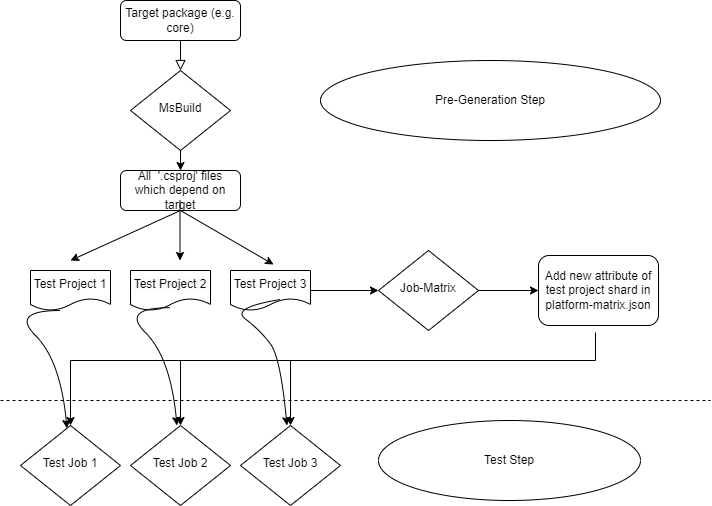

The diagram above was exported from draw.io. Its source (the exported page's mxGraphModel, read from the mxfile embedded in the PNG):
<mxGraphModel dx="2062" dy="1057" grid="1" gridSize="10" guides="1" tooltips="1" connect="1" arrows="1" fold="1" page="1" pageScale="1" pageWidth="827" pageHeight="1169" math="0" shadow="0">
  <root>
    <mxCell id="WIyWlLk6GJQsqaUBKTNV-0" />
    <mxCell id="WIyWlLk6GJQsqaUBKTNV-1" parent="WIyWlLk6GJQsqaUBKTNV-0" />
    <mxCell id="WIyWlLk6GJQsqaUBKTNV-2" value="" style="rounded=0;html=1;jettySize=auto;orthogonalLoop=1;fontSize=11;endArrow=block;endFill=0;endSize=8;strokeWidth=1;shadow=0;labelBackgroundColor=none;edgeStyle=orthogonalEdgeStyle;" parent="WIyWlLk6GJQsqaUBKTNV-1" source="WIyWlLk6GJQsqaUBKTNV-3" target="WIyWlLk6GJQsqaUBKTNV-6" edge="1">
      <mxGeometry relative="1" as="geometry" />
    </mxCell>
    <mxCell id="WIyWlLk6GJQsqaUBKTNV-3" value="Target package (e.g. core)" style="rounded=1;whiteSpace=wrap;html=1;fontSize=12;glass=0;strokeWidth=1;shadow=0;" parent="WIyWlLk6GJQsqaUBKTNV-1" vertex="1">
      <mxGeometry x="160" y="120" width="120" height="40" as="geometry" />
    </mxCell>
    <mxCell id="WIyWlLk6GJQsqaUBKTNV-6" value="MsBuild" style="rhombus;whiteSpace=wrap;html=1;shadow=0;fontFamily=Helvetica;fontSize=12;align=center;strokeWidth=1;spacing=6;spacingTop=-4;" parent="WIyWlLk6GJQsqaUBKTNV-1" vertex="1">
      <mxGeometry x="170" y="190" width="100" height="80" as="geometry" />
    </mxCell>
    <mxCell id="WIyWlLk6GJQsqaUBKTNV-7" value="All&amp;nbsp; '.csproj' files which depend on target" style="rounded=1;whiteSpace=wrap;html=1;fontSize=12;glass=0;strokeWidth=1;shadow=0;" parent="WIyWlLk6GJQsqaUBKTNV-1" vertex="1">
      <mxGeometry x="160" y="290" width="120" height="40" as="geometry" />
    </mxCell>
    <mxCell id="oTq2HOaCVEAAZ1MW0z4X-5" value="" style="endArrow=classic;html=1;rounded=0;entryX=0.5;entryY=0;entryDx=0;entryDy=0;exitX=0.5;exitY=1;exitDx=0;exitDy=0;" edge="1" parent="WIyWlLk6GJQsqaUBKTNV-1" source="WIyWlLk6GJQsqaUBKTNV-6" target="WIyWlLk6GJQsqaUBKTNV-7">
      <mxGeometry width="50" height="50" relative="1" as="geometry">
        <mxPoint x="390" y="170" as="sourcePoint" />
        <mxPoint x="440" y="120" as="targetPoint" />
      </mxGeometry>
    </mxCell>
    <mxCell id="oTq2HOaCVEAAZ1MW0z4X-6" value="" style="endArrow=classic;html=1;rounded=0;exitX=0.5;exitY=1;exitDx=0;exitDy=0;" edge="1" parent="WIyWlLk6GJQsqaUBKTNV-1" source="WIyWlLk6GJQsqaUBKTNV-7">
      <mxGeometry width="50" height="50" relative="1" as="geometry">
        <mxPoint x="390" y="170" as="sourcePoint" />
        <mxPoint x="110" y="380" as="targetPoint" />
      </mxGeometry>
    </mxCell>
    <mxCell id="oTq2HOaCVEAAZ1MW0z4X-7" value="" style="endArrow=classic;html=1;rounded=0;entryX=0;entryY=0.5;entryDx=0;entryDy=0;" edge="1" parent="WIyWlLk6GJQsqaUBKTNV-1" target="oTq2HOaCVEAAZ1MW0z4X-8">
      <mxGeometry width="50" height="50" relative="1" as="geometry">
        <mxPoint x="350" y="410" as="sourcePoint" />
        <mxPoint x="400" y="360" as="targetPoint" />
      </mxGeometry>
    </mxCell>
    <mxCell id="oTq2HOaCVEAAZ1MW0z4X-8" value="Job-Matrix" style="rhombus;whiteSpace=wrap;html=1;shadow=0;fontFamily=Helvetica;fontSize=12;align=center;strokeWidth=1;spacing=6;spacingTop=-4;" vertex="1" parent="WIyWlLk6GJQsqaUBKTNV-1">
      <mxGeometry x="418" y="370" width="100" height="80" as="geometry" />
    </mxCell>
    <mxCell id="oTq2HOaCVEAAZ1MW0z4X-9" value="Add new attribute of test project shard in platform-matrix.json" style="rounded=1;whiteSpace=wrap;html=1;fontSize=12;glass=0;strokeWidth=1;shadow=0;" vertex="1" parent="WIyWlLk6GJQsqaUBKTNV-1">
      <mxGeometry x="578" y="375" width="120" height="70" as="geometry" />
    </mxCell>
    <mxCell id="oTq2HOaCVEAAZ1MW0z4X-10" value="" style="endArrow=classic;html=1;rounded=0;exitX=1;exitY=0.5;exitDx=0;exitDy=0;" edge="1" parent="WIyWlLk6GJQsqaUBKTNV-1" source="oTq2HOaCVEAAZ1MW0z4X-8" target="oTq2HOaCVEAAZ1MW0z4X-9">
      <mxGeometry width="50" height="50" relative="1" as="geometry">
        <mxPoint x="438" y="130" as="sourcePoint" />
        <mxPoint x="488" y="80" as="targetPoint" />
      </mxGeometry>
    </mxCell>
    <mxCell id="oTq2HOaCVEAAZ1MW0z4X-13" value="Pre-Generation Step" style="ellipse;whiteSpace=wrap;html=1;" vertex="1" parent="WIyWlLk6GJQsqaUBKTNV-1">
      <mxGeometry x="360" y="180" width="340" height="80" as="geometry" />
    </mxCell>
    <mxCell id="oTq2HOaCVEAAZ1MW0z4X-17" value="Test Job 1" style="rhombus;whiteSpace=wrap;html=1;shadow=0;fontFamily=Helvetica;fontSize=12;align=center;strokeWidth=1;spacing=6;spacingTop=-4;" vertex="1" parent="WIyWlLk6GJQsqaUBKTNV-1">
      <mxGeometry x="60" y="545" width="100" height="80" as="geometry" />
    </mxCell>
    <mxCell id="oTq2HOaCVEAAZ1MW0z4X-19" value="" style="endArrow=none;dashed=1;html=1;rounded=0;" edge="1" parent="WIyWlLk6GJQsqaUBKTNV-1">
      <mxGeometry width="50" height="50" relative="1" as="geometry">
        <mxPoint x="40" y="520" as="sourcePoint" />
        <mxPoint x="750" y="520" as="targetPoint" />
      </mxGeometry>
    </mxCell>
    <mxCell id="oTq2HOaCVEAAZ1MW0z4X-23" value="" style="endArrow=classic;html=1;rounded=0;" edge="1" parent="WIyWlLk6GJQsqaUBKTNV-1">
      <mxGeometry width="50" height="50" relative="1" as="geometry">
        <mxPoint x="219.5" y="320" as="sourcePoint" />
        <mxPoint x="219.5" y="380" as="targetPoint" />
      </mxGeometry>
    </mxCell>
    <mxCell id="oTq2HOaCVEAAZ1MW0z4X-24" value="" style="endArrow=classic;html=1;rounded=0;entryX=0.538;entryY=-0.15;entryDx=0;entryDy=0;entryPerimeter=0;" edge="1" parent="WIyWlLk6GJQsqaUBKTNV-1" target="oTq2HOaCVEAAZ1MW0z4X-27">
      <mxGeometry width="50" height="50" relative="1" as="geometry">
        <mxPoint x="220" y="330" as="sourcePoint" />
        <mxPoint x="280" y="390" as="targetPoint" />
      </mxGeometry>
    </mxCell>
    <mxCell id="oTq2HOaCVEAAZ1MW0z4X-27" value="Test Project 3" style="shape=document;whiteSpace=wrap;html=1;boundedLbl=1;" vertex="1" parent="WIyWlLk6GJQsqaUBKTNV-1">
      <mxGeometry x="270" y="390" width="80" height="40" as="geometry" />
    </mxCell>
    <mxCell id="oTq2HOaCVEAAZ1MW0z4X-28" value="&lt;span style=&quot;color: rgb(0, 0, 0); font-family: Helvetica; font-size: 12px; font-style: normal; font-variant-ligatures: normal; font-variant-caps: normal; font-weight: 400; letter-spacing: normal; orphans: 2; text-align: center; text-indent: 0px; text-transform: none; widows: 2; word-spacing: 0px; -webkit-text-stroke-width: 0px; background-color: rgb(248, 249, 250); text-decoration-thickness: initial; text-decoration-style: initial; text-decoration-color: initial; float: none; display: inline !important;&quot;&gt;Test Project 2&lt;/span&gt;" style="shape=document;whiteSpace=wrap;html=1;boundedLbl=1;" vertex="1" parent="WIyWlLk6GJQsqaUBKTNV-1">
      <mxGeometry x="170" y="390" width="80" height="40" as="geometry" />
    </mxCell>
    <mxCell id="oTq2HOaCVEAAZ1MW0z4X-29" value="Test Project 1" style="shape=document;whiteSpace=wrap;html=1;boundedLbl=1;" vertex="1" parent="WIyWlLk6GJQsqaUBKTNV-1">
      <mxGeometry x="70" y="390" width="80" height="40" as="geometry" />
    </mxCell>
    <mxCell id="oTq2HOaCVEAAZ1MW0z4X-30" value="Test Job 2" style="rhombus;whiteSpace=wrap;html=1;shadow=0;fontFamily=Helvetica;fontSize=12;align=center;strokeWidth=1;spacing=6;spacingTop=-4;" vertex="1" parent="WIyWlLk6GJQsqaUBKTNV-1">
      <mxGeometry x="170" y="545" width="100" height="80" as="geometry" />
    </mxCell>
    <mxCell id="oTq2HOaCVEAAZ1MW0z4X-31" value="Test Job 3" style="rhombus;whiteSpace=wrap;html=1;shadow=0;fontFamily=Helvetica;fontSize=12;align=center;strokeWidth=1;spacing=6;spacingTop=-4;" vertex="1" parent="WIyWlLk6GJQsqaUBKTNV-1">
      <mxGeometry x="280" y="545" width="100" height="80" as="geometry" />
    </mxCell>
    <mxCell id="oTq2HOaCVEAAZ1MW0z4X-32" value="" style="edgeStyle=elbowEdgeStyle;elbow=vertical;endArrow=classic;html=1;rounded=0;exitX=0.475;exitY=1.1;exitDx=0;exitDy=0;exitPerimeter=0;entryX=0.5;entryY=0;entryDx=0;entryDy=0;" edge="1" parent="WIyWlLk6GJQsqaUBKTNV-1" source="oTq2HOaCVEAAZ1MW0z4X-9" target="oTq2HOaCVEAAZ1MW0z4X-31">
      <mxGeometry width="50" height="50" relative="1" as="geometry">
        <mxPoint x="390" y="550" as="sourcePoint" />
        <mxPoint x="360" y="900" as="targetPoint" />
        <Array as="points">
          <mxPoint x="320" y="480" />
        </Array>
      </mxGeometry>
    </mxCell>
    <mxCell id="oTq2HOaCVEAAZ1MW0z4X-33" value="" style="edgeStyle=segmentEdgeStyle;endArrow=classic;html=1;rounded=0;entryX=0.5;entryY=0;entryDx=0;entryDy=0;" edge="1" parent="WIyWlLk6GJQsqaUBKTNV-1" target="oTq2HOaCVEAAZ1MW0z4X-30">
      <mxGeometry width="50" height="50" relative="1" as="geometry">
        <mxPoint x="330" y="480" as="sourcePoint" />
        <mxPoint x="440" y="500" as="targetPoint" />
      </mxGeometry>
    </mxCell>
    <mxCell id="oTq2HOaCVEAAZ1MW0z4X-34" value="" style="edgeStyle=segmentEdgeStyle;endArrow=classic;html=1;rounded=0;entryX=0.5;entryY=0;entryDx=0;entryDy=0;" edge="1" parent="WIyWlLk6GJQsqaUBKTNV-1">
      <mxGeometry width="50" height="50" relative="1" as="geometry">
        <mxPoint x="220" y="480" as="sourcePoint" />
        <mxPoint x="110" y="545" as="targetPoint" />
      </mxGeometry>
    </mxCell>
    <mxCell id="oTq2HOaCVEAAZ1MW0z4X-35" value="" style="curved=1;endArrow=classic;html=1;rounded=0;" edge="1" parent="WIyWlLk6GJQsqaUBKTNV-1" target="oTq2HOaCVEAAZ1MW0z4X-17">
      <mxGeometry width="50" height="50" relative="1" as="geometry">
        <mxPoint x="100" y="430" as="sourcePoint" />
        <mxPoint x="50" y="480" as="targetPoint" />
        <Array as="points">
          <mxPoint x="50" y="430" />
          <mxPoint x="100" y="480" />
        </Array>
      </mxGeometry>
    </mxCell>
    <mxCell id="oTq2HOaCVEAAZ1MW0z4X-37" value="" style="curved=1;endArrow=classic;html=1;rounded=0;" edge="1" parent="WIyWlLk6GJQsqaUBKTNV-1">
      <mxGeometry width="50" height="50" relative="1" as="geometry">
        <mxPoint x="210" y="427.17" as="sourcePoint" />
        <mxPoint x="216.46017699115055" y="545.0018584070796" as="targetPoint" />
        <Array as="points">
          <mxPoint x="160" y="427.17" />
          <mxPoint x="210" y="477.17" />
        </Array>
      </mxGeometry>
    </mxCell>
    <mxCell id="oTq2HOaCVEAAZ1MW0z4X-38" value="" style="curved=1;endArrow=classic;html=1;rounded=0;exitX=0.625;exitY=0.725;exitDx=0;exitDy=0;exitPerimeter=0;" edge="1" parent="WIyWlLk6GJQsqaUBKTNV-1" source="oTq2HOaCVEAAZ1MW0z4X-27">
      <mxGeometry width="50" height="50" relative="1" as="geometry">
        <mxPoint x="320" y="427.17" as="sourcePoint" />
        <mxPoint x="326.46017699115055" y="545.0018584070796" as="targetPoint" />
        <Array as="points">
          <mxPoint x="270" y="427.17" />
          <mxPoint x="300" y="450" />
          <mxPoint x="320" y="477.17" />
        </Array>
      </mxGeometry>
    </mxCell>
    <mxCell id="oTq2HOaCVEAAZ1MW0z4X-41" value="Test Step" style="ellipse;whiteSpace=wrap;html=1;" vertex="1" parent="WIyWlLk6GJQsqaUBKTNV-1">
      <mxGeometry x="418" y="540" width="262" height="80" as="geometry" />
    </mxCell>
  </root>
</mxGraphModel>